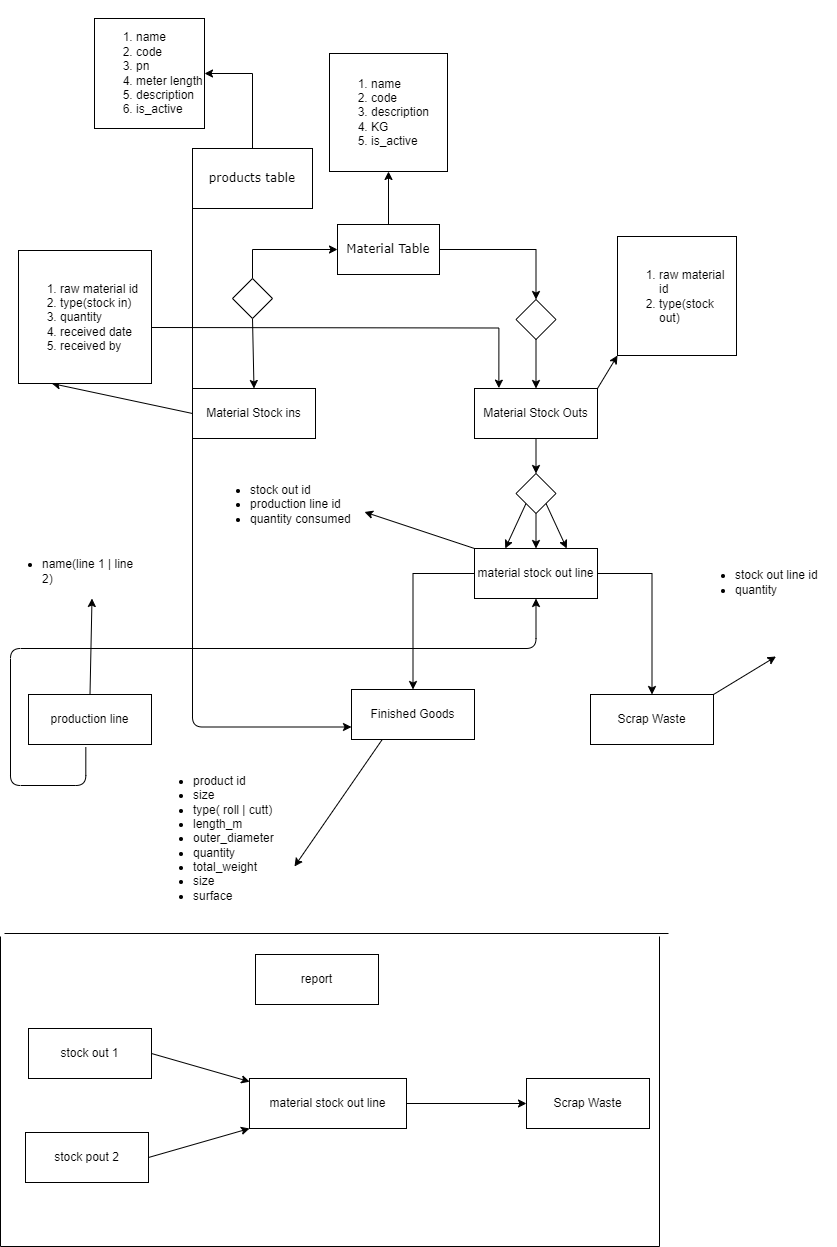

The diagram above was exported from draw.io. Its source (the exported page's mxGraphModel, read from the mxfile embedded in the PNG):
<mxGraphModel dx="1262" dy="962" grid="0" gridSize="10" guides="1" tooltips="1" connect="1" arrows="1" fold="1" page="0" pageScale="1" pageWidth="850" pageHeight="1100" background="#CCCCCC" math="0" shadow="0">
  <root>
    <mxCell id="0" />
    <mxCell id="1" parent="0" />
    <mxCell id="17" style="edgeStyle=orthogonalEdgeStyle;html=1;exitX=0;exitY=1;exitDx=0;exitDy=0;entryX=0;entryY=0.75;entryDx=0;entryDy=0;" parent="1" source="rflUFHZ8ZqIdHJBkO4db-2" target="rflUFHZ8ZqIdHJBkO4db-31" edge="1">
      <mxGeometry relative="1" as="geometry" />
    </mxCell>
    <mxCell id="rflUFHZ8ZqIdHJBkO4db-2" value="products table" style="rounded=0;whiteSpace=wrap;html=1;fontFamily=Verdana;" parent="1" vertex="1">
      <mxGeometry x="50" y="50" width="120" height="60" as="geometry" />
    </mxCell>
    <mxCell id="rflUFHZ8ZqIdHJBkO4db-24" style="edgeStyle=orthogonalEdgeStyle;rounded=0;orthogonalLoop=1;jettySize=auto;html=1;exitX=0.5;exitY=0;exitDx=0;exitDy=0;entryX=0;entryY=0.5;entryDx=0;entryDy=0;" parent="1" source="rflUFHZ8ZqIdHJBkO4db-3" target="rflUFHZ8ZqIdHJBkO4db-18" edge="1">
      <mxGeometry relative="1" as="geometry" />
    </mxCell>
    <mxCell id="14" style="edgeStyle=none;html=1;exitX=0.5;exitY=1;exitDx=0;exitDy=0;entryX=0.5;entryY=0;entryDx=0;entryDy=0;" parent="1" source="rflUFHZ8ZqIdHJBkO4db-3" target="rflUFHZ8ZqIdHJBkO4db-5" edge="1">
      <mxGeometry relative="1" as="geometry" />
    </mxCell>
    <mxCell id="rflUFHZ8ZqIdHJBkO4db-3" value="" style="rhombus;whiteSpace=wrap;html=1;" parent="1" vertex="1">
      <mxGeometry x="90" y="180" width="40" height="40" as="geometry" />
    </mxCell>
    <mxCell id="rflUFHZ8ZqIdHJBkO4db-5" value="Material Stock ins" style="rounded=0;whiteSpace=wrap;html=1;" parent="1" vertex="1">
      <mxGeometry x="50" y="290" width="123" height="50" as="geometry" />
    </mxCell>
    <mxCell id="rflUFHZ8ZqIdHJBkO4db-12" style="edgeStyle=orthogonalEdgeStyle;rounded=0;orthogonalLoop=1;jettySize=auto;html=1;exitX=0.5;exitY=0;exitDx=0;exitDy=0;entryX=1;entryY=0.5;entryDx=0;entryDy=0;" parent="1" source="rflUFHZ8ZqIdHJBkO4db-2" target="rflUFHZ8ZqIdHJBkO4db-8" edge="1">
      <mxGeometry relative="1" as="geometry" />
    </mxCell>
    <mxCell id="rflUFHZ8ZqIdHJBkO4db-8" value="&lt;ol&gt;&lt;li&gt;name&lt;/li&gt;&lt;li&gt;code&lt;/li&gt;&lt;li&gt;pn&lt;/li&gt;&lt;li&gt;meter length&lt;/li&gt;&lt;li&gt;description&lt;/li&gt;&lt;li&gt;is_active&lt;/li&gt;&lt;/ol&gt;" style="whiteSpace=wrap;html=1;aspect=fixed;align=left;" parent="1" vertex="1">
      <mxGeometry x="-48" y="-80" width="110" height="110" as="geometry" />
    </mxCell>
    <mxCell id="rflUFHZ8ZqIdHJBkO4db-27" style="edgeStyle=orthogonalEdgeStyle;rounded=0;orthogonalLoop=1;jettySize=auto;html=1;exitX=1;exitY=0.5;exitDx=0;exitDy=0;entryX=0.5;entryY=0;entryDx=0;entryDy=0;" parent="1" source="rflUFHZ8ZqIdHJBkO4db-18" target="rflUFHZ8ZqIdHJBkO4db-26" edge="1">
      <mxGeometry relative="1" as="geometry" />
    </mxCell>
    <mxCell id="11" style="edgeStyle=none;html=1;exitX=0.5;exitY=0;exitDx=0;exitDy=0;entryX=0.5;entryY=1;entryDx=0;entryDy=0;" parent="1" source="rflUFHZ8ZqIdHJBkO4db-18" target="rflUFHZ8ZqIdHJBkO4db-21" edge="1">
      <mxGeometry relative="1" as="geometry">
        <mxPoint x="250" y="89" as="targetPoint" />
      </mxGeometry>
    </mxCell>
    <mxCell id="rflUFHZ8ZqIdHJBkO4db-18" value="Material Table" style="rounded=0;whiteSpace=wrap;html=1;fontFamily=Verdana;" parent="1" vertex="1">
      <mxGeometry x="195" y="126" width="102" height="50" as="geometry" />
    </mxCell>
    <mxCell id="rflUFHZ8ZqIdHJBkO4db-21" value="&lt;ol&gt;&lt;li&gt;&lt;span style=&quot;background-color: transparent; color: light-dark(rgb(0, 0, 0), rgb(255, 255, 255));&quot;&gt;name&lt;/span&gt;&lt;/li&gt;&lt;li&gt;&lt;span style=&quot;background-color: transparent; color: light-dark(rgb(0, 0, 0), rgb(255, 255, 255));&quot;&gt;code&lt;/span&gt;&lt;/li&gt;&lt;li&gt;description&lt;/li&gt;&lt;li&gt;KG&lt;/li&gt;&lt;li&gt;&lt;span style=&quot;background-color: transparent; color: light-dark(rgb(0, 0, 0), rgb(255, 255, 255));&quot;&gt;is_active&lt;/span&gt;&lt;/li&gt;&lt;/ol&gt;" style="whiteSpace=wrap;html=1;aspect=fixed;align=left;" parent="1" vertex="1">
      <mxGeometry x="187" y="-45" width="118" height="118" as="geometry" />
    </mxCell>
    <mxCell id="33" style="edgeStyle=none;html=1;exitX=0.5;exitY=1;exitDx=0;exitDy=0;entryX=0.5;entryY=0;entryDx=0;entryDy=0;" parent="1" source="rflUFHZ8ZqIdHJBkO4db-25" target="32" edge="1">
      <mxGeometry relative="1" as="geometry" />
    </mxCell>
    <mxCell id="rflUFHZ8ZqIdHJBkO4db-25" value="Material Stock Outs" style="rounded=0;whiteSpace=wrap;html=1;" parent="1" vertex="1">
      <mxGeometry x="332" y="290" width="123" height="50" as="geometry" />
    </mxCell>
    <mxCell id="rflUFHZ8ZqIdHJBkO4db-28" style="edgeStyle=orthogonalEdgeStyle;rounded=0;orthogonalLoop=1;jettySize=auto;html=1;exitX=0.5;exitY=1;exitDx=0;exitDy=0;" parent="1" source="rflUFHZ8ZqIdHJBkO4db-26" target="rflUFHZ8ZqIdHJBkO4db-25" edge="1">
      <mxGeometry relative="1" as="geometry" />
    </mxCell>
    <mxCell id="rflUFHZ8ZqIdHJBkO4db-26" value="" style="rhombus;whiteSpace=wrap;html=1;" parent="1" vertex="1">
      <mxGeometry x="373.5" y="201" width="40" height="40" as="geometry" />
    </mxCell>
    <mxCell id="rflUFHZ8ZqIdHJBkO4db-34" style="edgeStyle=orthogonalEdgeStyle;rounded=0;orthogonalLoop=1;jettySize=auto;html=1;exitX=0;exitY=0.5;exitDx=0;exitDy=0;entryX=0.5;entryY=0;entryDx=0;entryDy=0;" parent="1" source="rflUFHZ8ZqIdHJBkO4db-30" target="rflUFHZ8ZqIdHJBkO4db-31" edge="1">
      <mxGeometry relative="1" as="geometry" />
    </mxCell>
    <mxCell id="rflUFHZ8ZqIdHJBkO4db-36" style="edgeStyle=orthogonalEdgeStyle;rounded=0;orthogonalLoop=1;jettySize=auto;html=1;exitX=1;exitY=0.5;exitDx=0;exitDy=0;entryX=0.5;entryY=0;entryDx=0;entryDy=0;" parent="1" source="rflUFHZ8ZqIdHJBkO4db-30" target="rflUFHZ8ZqIdHJBkO4db-35" edge="1">
      <mxGeometry relative="1" as="geometry" />
    </mxCell>
    <mxCell id="6" style="edgeStyle=none;html=1;exitX=0;exitY=0;exitDx=0;exitDy=0;entryX=1;entryY=0.5;entryDx=0;entryDy=0;" parent="1" source="rflUFHZ8ZqIdHJBkO4db-30" edge="1">
      <mxGeometry relative="1" as="geometry">
        <mxPoint x="222" y="413.5" as="targetPoint" />
      </mxGeometry>
    </mxCell>
    <mxCell id="22" style="edgeStyle=orthogonalEdgeStyle;html=1;exitX=0.5;exitY=1;exitDx=0;exitDy=0;entryX=0.5;entryY=1;entryDx=0;entryDy=0;" parent="1" target="rflUFHZ8ZqIdHJBkO4db-30" edge="1">
      <mxGeometry relative="1" as="geometry">
        <mxPoint x="-56.666717529296875" y="648.6666870117188" as="sourcePoint" />
        <Array as="points">
          <mxPoint x="-57" y="687" />
          <mxPoint x="-132" y="687" />
          <mxPoint x="-132" y="550" />
          <mxPoint x="394" y="550" />
        </Array>
      </mxGeometry>
    </mxCell>
    <mxCell id="rflUFHZ8ZqIdHJBkO4db-30" value="material stock out line" style="rounded=0;whiteSpace=wrap;html=1;" parent="1" vertex="1">
      <mxGeometry x="332" y="450" width="123" height="50" as="geometry" />
    </mxCell>
    <mxCell id="rflUFHZ8ZqIdHJBkO4db-31" value="Finished Goods" style="rounded=0;whiteSpace=wrap;html=1;" parent="1" vertex="1">
      <mxGeometry x="209" y="591" width="123" height="50" as="geometry" />
    </mxCell>
    <mxCell id="rflUFHZ8ZqIdHJBkO4db-35" value="Scrap Waste" style="rounded=0;whiteSpace=wrap;html=1;" parent="1" vertex="1">
      <mxGeometry x="448" y="596" width="123" height="50" as="geometry" />
    </mxCell>
    <mxCell id="rflUFHZ8ZqIdHJBkO4db-39" style="edgeStyle=orthogonalEdgeStyle;rounded=0;orthogonalLoop=1;jettySize=auto;html=1;exitX=1;exitY=0.5;exitDx=0;exitDy=0;entryX=0.198;entryY=-0.007;entryDx=0;entryDy=0;entryPerimeter=0;" parent="1" target="rflUFHZ8ZqIdHJBkO4db-25" edge="1">
      <mxGeometry relative="1" as="geometry">
        <mxPoint x="355" y="283" as="targetPoint" />
        <mxPoint x="9" y="229" as="sourcePoint" />
      </mxGeometry>
    </mxCell>
    <mxCell id="13" style="edgeStyle=none;html=1;exitX=0;exitY=0.5;exitDx=0;exitDy=0;entryX=0.25;entryY=1;entryDx=0;entryDy=0;" parent="1" source="rflUFHZ8ZqIdHJBkO4db-5" target="rflUFHZ8ZqIdHJBkO4db-37" edge="1">
      <mxGeometry relative="1" as="geometry" />
    </mxCell>
    <mxCell id="rflUFHZ8ZqIdHJBkO4db-37" value="&lt;ol&gt;&lt;li&gt;raw material id&lt;/li&gt;&lt;li&gt;type(stock in)&lt;/li&gt;&lt;li&gt;quantity&amp;nbsp;&lt;/li&gt;&lt;li&gt;received date&lt;/li&gt;&lt;li&gt;received by&lt;/li&gt;&lt;/ol&gt;" style="whiteSpace=wrap;html=1;aspect=fixed;align=left;" parent="1" vertex="1">
      <mxGeometry x="-124" y="152" width="133" height="133" as="geometry" />
    </mxCell>
    <mxCell id="7" value="production line" style="rounded=0;whiteSpace=wrap;html=1;" parent="1" vertex="1">
      <mxGeometry x="-114" y="596" width="123" height="50" as="geometry" />
    </mxCell>
    <mxCell id="21" style="edgeStyle=none;html=1;exitX=0.5;exitY=0;exitDx=0;exitDy=0;entryX=0.5;entryY=1;entryDx=0;entryDy=0;" parent="1" source="7" edge="1">
      <mxGeometry relative="1" as="geometry">
        <mxPoint x="-50.50000000000023" y="500.0000000000002" as="targetPoint" />
      </mxGeometry>
    </mxCell>
    <mxCell id="30" style="edgeStyle=none;html=1;exitX=0.25;exitY=1;exitDx=0;exitDy=0;entryX=1;entryY=1;entryDx=0;entryDy=0;" parent="1" source="rflUFHZ8ZqIdHJBkO4db-31" edge="1">
      <mxGeometry relative="1" as="geometry">
        <mxPoint x="152" y="768" as="targetPoint" />
      </mxGeometry>
    </mxCell>
    <mxCell id="25" style="edgeStyle=none;html=1;exitX=1;exitY=0;exitDx=0;exitDy=0;entryX=0;entryY=1;entryDx=0;entryDy=0;" parent="1" source="rflUFHZ8ZqIdHJBkO4db-25" target="24" edge="1">
      <mxGeometry relative="1" as="geometry" />
    </mxCell>
    <mxCell id="24" value="&lt;ol&gt;&lt;li&gt;raw material id&lt;/li&gt;&lt;li&gt;type(stock out)&lt;/li&gt;&lt;/ol&gt;" style="whiteSpace=wrap;html=1;aspect=fixed;align=left;" parent="1" vertex="1">
      <mxGeometry x="475" y="138" width="119" height="119" as="geometry" />
    </mxCell>
    <mxCell id="27" style="edgeStyle=none;html=1;exitX=1;exitY=0;exitDx=0;exitDy=0;entryX=0.5;entryY=1;entryDx=0;entryDy=0;" parent="1" source="rflUFHZ8ZqIdHJBkO4db-35" edge="1">
      <mxGeometry relative="1" as="geometry">
        <mxPoint x="633.5" y="558" as="targetPoint" />
      </mxGeometry>
    </mxCell>
    <mxCell id="34" style="edgeStyle=none;html=1;exitX=0;exitY=1;exitDx=0;exitDy=0;entryX=0.25;entryY=0;entryDx=0;entryDy=0;" parent="1" source="32" target="rflUFHZ8ZqIdHJBkO4db-30" edge="1">
      <mxGeometry relative="1" as="geometry" />
    </mxCell>
    <mxCell id="35" style="edgeStyle=none;html=1;exitX=1;exitY=1;exitDx=0;exitDy=0;entryX=0.75;entryY=0;entryDx=0;entryDy=0;" parent="1" source="32" target="rflUFHZ8ZqIdHJBkO4db-30" edge="1">
      <mxGeometry relative="1" as="geometry" />
    </mxCell>
    <mxCell id="36" style="edgeStyle=none;html=1;exitX=0.5;exitY=1;exitDx=0;exitDy=0;entryX=0.5;entryY=0;entryDx=0;entryDy=0;" parent="1" source="32" target="rflUFHZ8ZqIdHJBkO4db-30" edge="1">
      <mxGeometry relative="1" as="geometry" />
    </mxCell>
    <mxCell id="32" value="" style="rhombus;whiteSpace=wrap;html=1;" parent="1" vertex="1">
      <mxGeometry x="373.5" y="375" width="40" height="40" as="geometry" />
    </mxCell>
    <mxCell id="64" value="&lt;ul&gt;&lt;li&gt;product id&lt;/li&gt;&lt;li&gt;size&lt;/li&gt;&lt;li&gt;type( roll | cutt)&lt;/li&gt;&lt;li&gt;length_m&lt;/li&gt;&lt;li&gt;outer_diameter&lt;/li&gt;&lt;li&gt;quantity&lt;/li&gt;&lt;li&gt;total_weight&lt;/li&gt;&lt;li&gt;size&lt;/li&gt;&lt;li&gt;surface&lt;/li&gt;&lt;/ul&gt;" style="text;strokeColor=none;fillColor=none;html=1;whiteSpace=wrap;verticalAlign=middle;overflow=hidden;" parent="1" vertex="1">
      <mxGeometry x="9" y="628" width="137" height="224" as="geometry" />
    </mxCell>
    <mxCell id="65" value="report" style="rounded=0;whiteSpace=wrap;html=1;" parent="1" vertex="1">
      <mxGeometry x="113" y="856" width="123" height="50" as="geometry" />
    </mxCell>
    <mxCell id="66" value="stock out 1" style="rounded=0;whiteSpace=wrap;html=1;" parent="1" vertex="1">
      <mxGeometry x="-114" y="930" width="123" height="50" as="geometry" />
    </mxCell>
    <mxCell id="72" style="edgeStyle=none;html=1;exitX=1;exitY=0.5;exitDx=0;exitDy=0;entryX=0;entryY=1;entryDx=0;entryDy=0;" parent="1" source="67" target="69" edge="1">
      <mxGeometry relative="1" as="geometry" />
    </mxCell>
    <mxCell id="67" value="stock pout 2" style="rounded=0;whiteSpace=wrap;html=1;" parent="1" vertex="1">
      <mxGeometry x="-117" y="1034" width="123" height="50" as="geometry" />
    </mxCell>
    <mxCell id="73" style="edgeStyle=none;html=1;exitX=1;exitY=0.5;exitDx=0;exitDy=0;entryX=0;entryY=0.5;entryDx=0;entryDy=0;" parent="1" source="69" target="70" edge="1">
      <mxGeometry relative="1" as="geometry" />
    </mxCell>
    <mxCell id="69" value="material stock out line" style="rounded=0;whiteSpace=wrap;html=1;" parent="1" vertex="1">
      <mxGeometry x="107" y="980" width="157" height="50" as="geometry" />
    </mxCell>
    <mxCell id="70" value="Scrap Waste" style="rounded=0;whiteSpace=wrap;html=1;" parent="1" vertex="1">
      <mxGeometry x="384" y="980" width="123" height="50" as="geometry" />
    </mxCell>
    <mxCell id="71" style="edgeStyle=none;html=1;exitX=1;exitY=0.5;exitDx=0;exitDy=0;entryX=0.001;entryY=0.064;entryDx=0;entryDy=0;entryPerimeter=0;" parent="1" source="66" target="69" edge="1">
      <mxGeometry relative="1" as="geometry" />
    </mxCell>
    <mxCell id="74" value="" style="shape=partialRectangle;whiteSpace=wrap;html=1;bottom=1;right=1;left=1;top=0;fillColor=none;routingCenterX=-0.5;" parent="1" vertex="1">
      <mxGeometry x="-142" y="838" width="659" height="310" as="geometry" />
    </mxCell>
    <mxCell id="75" value="" style="line;strokeWidth=1;html=1;perimeter=backbonePerimeter;points=[];outlineConnect=0;" parent="1" vertex="1">
      <mxGeometry x="-138" y="830" width="664" height="10" as="geometry" />
    </mxCell>
    <mxCell id="77" value="&lt;ul&gt;&lt;li&gt;name(line 1 | line&amp;nbsp; 2)&lt;/li&gt;&lt;/ul&gt;" style="text;html=1;whiteSpace=wrap;verticalAlign=middle;overflow=hidden;" parent="1" vertex="1">
      <mxGeometry x="-142" y="361" width="143" height="224" as="geometry" />
    </mxCell>
    <mxCell id="78" value="&lt;ul&gt;&lt;li&gt;stock out id&lt;/li&gt;&lt;li&gt;production line id&lt;/li&gt;&lt;li&gt;quantity consumed&lt;/li&gt;&lt;/ul&gt;" style="text;html=1;whiteSpace=wrap;verticalAlign=middle;overflow=hidden;" parent="1" vertex="1">
      <mxGeometry x="66" y="294" width="143" height="224" as="geometry" />
    </mxCell>
    <mxCell id="79" value="&lt;ul&gt;&lt;li&gt;stock out line id&lt;/li&gt;&lt;li&gt;quantity&amp;nbsp;&lt;/li&gt;&lt;/ul&gt;" style="text;html=1;whiteSpace=wrap;verticalAlign=middle;overflow=hidden;" parent="1" vertex="1">
      <mxGeometry x="551" y="372" width="143" height="224" as="geometry" />
    </mxCell>
  </root>
</mxGraphModel>